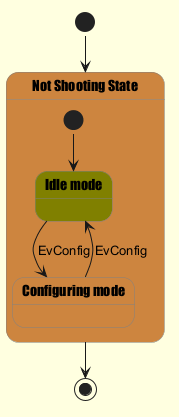

The diagram above was rendered by PlantUML. Its source (embedded in the PNG):
@startuml
skinparam backgroundColor LightYellow
skinparam state {
  StartColor MediumBlue
  EndColor Red
  BackgroundColor Peru
  BackgroundColor<<Warning>> Olive
  BorderColor Gray
  FontName Impact
}
[*] --> NotShooting
state "Not Shooting State" as NotShooting {
  state "Idle mode" as Idle <<Warning>>
  state "Configuring mode" as Configuring
  [*] --> Idle
  Idle --> Configuring : EvConfig
  Configuring --> Idle : EvConfig
}
NotShooting --> [*]
@enduml